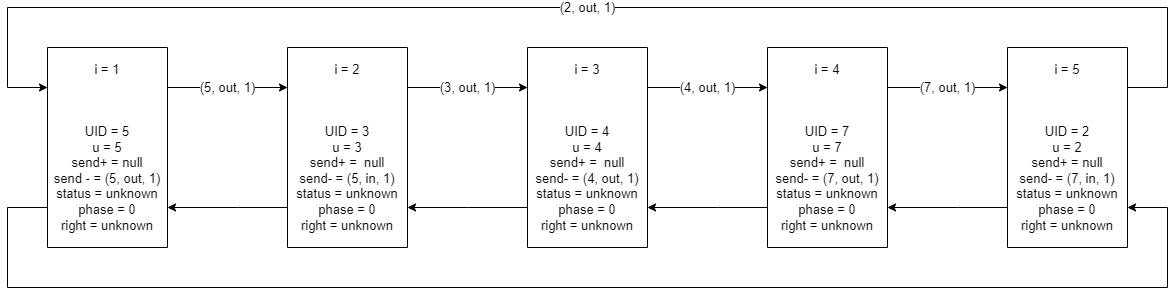

The diagram above was exported from draw.io. Its source (the exported page's mxGraphModel, read from the mxfile embedded in the PNG):
<mxGraphModel dx="2272" dy="794" grid="1" gridSize="10" guides="1" tooltips="1" connect="1" arrows="1" fold="1" page="1" pageScale="1" pageWidth="850" pageHeight="1100" math="0" shadow="0">
  <root>
    <mxCell id="0" />
    <mxCell id="1" parent="0" />
    <mxCell id="YQDGWLYe25DyxMPqxXB0-11" value="(5, out, 1)" style="edgeStyle=orthogonalEdgeStyle;rounded=0;orthogonalLoop=1;jettySize=auto;html=1;labelBorderColor=none;fontSize=13;" parent="1" source="dxE6QMDCgJcWrgPQoLjy-43" target="dxE6QMDCgJcWrgPQoLjy-51" edge="1">
      <mxGeometry relative="1" as="geometry">
        <Array as="points">
          <mxPoint x="230" y="320" />
          <mxPoint x="230" y="320" />
        </Array>
      </mxGeometry>
    </mxCell>
    <mxCell id="YQDGWLYe25DyxMPqxXB0-27" style="edgeStyle=orthogonalEdgeStyle;rounded=0;orthogonalLoop=1;jettySize=auto;html=1;labelBorderColor=none;fontSize=13;" parent="1" source="dxE6QMDCgJcWrgPQoLjy-43" target="YQDGWLYe25DyxMPqxXB0-8" edge="1">
      <mxGeometry relative="1" as="geometry">
        <Array as="points">
          <mxPoint y="440" />
          <mxPoint y="520" />
          <mxPoint x="1160" y="520" />
          <mxPoint x="1160" y="440" />
        </Array>
      </mxGeometry>
    </mxCell>
    <mxCell id="dxE6QMDCgJcWrgPQoLjy-43" value="i = 1&lt;br&gt;&lt;br&gt;&lt;br&gt;&lt;br&gt;UID = 5&lt;br&gt;u = 5&lt;br&gt;send+ = null&lt;br&gt;send - = (5, out, 1)&lt;br&gt;status = unknown&lt;br&gt;phase = 0&lt;br&gt;right = unknown" style="rounded=0;whiteSpace=wrap;html=1;fontSize=13;direction=south;" parent="1" vertex="1">
      <mxGeometry x="40" y="280" width="120" height="200" as="geometry" />
    </mxCell>
    <mxCell id="YQDGWLYe25DyxMPqxXB0-13" style="edgeStyle=orthogonalEdgeStyle;rounded=0;orthogonalLoop=1;jettySize=auto;html=1;labelBorderColor=none;fontSize=13;" parent="1" source="dxE6QMDCgJcWrgPQoLjy-51" target="dxE6QMDCgJcWrgPQoLjy-43" edge="1">
      <mxGeometry relative="1" as="geometry">
        <Array as="points">
          <mxPoint x="230" y="440" />
          <mxPoint x="230" y="440" />
        </Array>
      </mxGeometry>
    </mxCell>
    <mxCell id="YQDGWLYe25DyxMPqxXB0-20" value="(3, out, 1)" style="edgeStyle=orthogonalEdgeStyle;rounded=0;orthogonalLoop=1;jettySize=auto;html=1;labelBorderColor=none;fontSize=13;" parent="1" source="dxE6QMDCgJcWrgPQoLjy-51" target="dxE6QMDCgJcWrgPQoLjy-53" edge="1">
      <mxGeometry relative="1" as="geometry">
        <Array as="points">
          <mxPoint x="460" y="320" />
          <mxPoint x="460" y="320" />
        </Array>
      </mxGeometry>
    </mxCell>
    <mxCell id="dxE6QMDCgJcWrgPQoLjy-51" value="i = 2&lt;br&gt;&lt;br&gt;&lt;br&gt;&lt;br&gt;UID = 3&lt;br&gt;u = 3&lt;br&gt;send+ =&amp;nbsp; null&lt;br&gt;send- = (5, in, 1)&lt;br&gt;status = unknown&lt;br&gt;phase = 0&lt;br&gt;right = unknown" style="rounded=0;whiteSpace=wrap;html=1;fontSize=13;direction=south;" parent="1" vertex="1">
      <mxGeometry x="280" y="280" width="120" height="200" as="geometry" />
    </mxCell>
    <mxCell id="YQDGWLYe25DyxMPqxXB0-21" style="edgeStyle=orthogonalEdgeStyle;rounded=0;orthogonalLoop=1;jettySize=auto;html=1;labelBorderColor=none;fontSize=13;" parent="1" source="dxE6QMDCgJcWrgPQoLjy-53" target="dxE6QMDCgJcWrgPQoLjy-51" edge="1">
      <mxGeometry relative="1" as="geometry">
        <Array as="points">
          <mxPoint x="460" y="440" />
          <mxPoint x="460" y="440" />
        </Array>
      </mxGeometry>
    </mxCell>
    <mxCell id="YQDGWLYe25DyxMPqxXB0-22" value="(4, out, 1)" style="edgeStyle=orthogonalEdgeStyle;rounded=0;orthogonalLoop=1;jettySize=auto;html=1;labelBorderColor=none;fontSize=13;" parent="1" source="dxE6QMDCgJcWrgPQoLjy-53" target="dxE6QMDCgJcWrgPQoLjy-55" edge="1">
      <mxGeometry relative="1" as="geometry">
        <Array as="points">
          <mxPoint x="710" y="320" />
          <mxPoint x="710" y="320" />
        </Array>
      </mxGeometry>
    </mxCell>
    <mxCell id="dxE6QMDCgJcWrgPQoLjy-53" value="i = 3&lt;br&gt;&lt;br&gt;&lt;br&gt;&lt;br&gt;UID = 4&lt;br&gt;u = 4&lt;br&gt;send+ =&amp;nbsp; null&lt;br&gt;send- = (4, out, 1)&lt;br&gt;status = unknown&lt;br&gt;phase = 0&lt;br&gt;right = unknown" style="rounded=0;whiteSpace=wrap;html=1;fontSize=13;direction=south;" parent="1" vertex="1">
      <mxGeometry x="520" y="280" width="120" height="200" as="geometry" />
    </mxCell>
    <mxCell id="YQDGWLYe25DyxMPqxXB0-23" style="edgeStyle=orthogonalEdgeStyle;rounded=0;orthogonalLoop=1;jettySize=auto;html=1;labelBorderColor=none;fontSize=13;" parent="1" source="dxE6QMDCgJcWrgPQoLjy-55" target="dxE6QMDCgJcWrgPQoLjy-53" edge="1">
      <mxGeometry relative="1" as="geometry">
        <Array as="points">
          <mxPoint x="710" y="440" />
          <mxPoint x="710" y="440" />
        </Array>
      </mxGeometry>
    </mxCell>
    <mxCell id="YQDGWLYe25DyxMPqxXB0-24" value="(7, out, 1)" style="edgeStyle=orthogonalEdgeStyle;rounded=0;orthogonalLoop=1;jettySize=auto;html=1;labelBorderColor=none;fontSize=13;" parent="1" source="dxE6QMDCgJcWrgPQoLjy-55" target="YQDGWLYe25DyxMPqxXB0-8" edge="1">
      <mxGeometry relative="1" as="geometry">
        <Array as="points">
          <mxPoint x="940" y="320" />
          <mxPoint x="940" y="320" />
        </Array>
      </mxGeometry>
    </mxCell>
    <mxCell id="dxE6QMDCgJcWrgPQoLjy-55" value="i = 4&lt;br&gt;&lt;br&gt;&lt;br&gt;&lt;br&gt;UID = 7&lt;br&gt;u = 7&lt;br&gt;send+ =&amp;nbsp; null&lt;br&gt;send- = (7, out, 1)&lt;br&gt;status = unknown&lt;br&gt;phase = 0&lt;br&gt;right = unknown" style="rounded=0;whiteSpace=wrap;html=1;fontSize=13;direction=south;" parent="1" vertex="1">
      <mxGeometry x="760" y="280" width="120" height="200" as="geometry" />
    </mxCell>
    <mxCell id="YQDGWLYe25DyxMPqxXB0-25" style="edgeStyle=orthogonalEdgeStyle;rounded=0;orthogonalLoop=1;jettySize=auto;html=1;labelBorderColor=none;fontSize=13;" parent="1" source="YQDGWLYe25DyxMPqxXB0-8" target="dxE6QMDCgJcWrgPQoLjy-55" edge="1">
      <mxGeometry relative="1" as="geometry">
        <Array as="points">
          <mxPoint x="950" y="440" />
          <mxPoint x="950" y="440" />
        </Array>
      </mxGeometry>
    </mxCell>
    <mxCell id="YQDGWLYe25DyxMPqxXB0-26" value="(2, out, 1)" style="edgeStyle=orthogonalEdgeStyle;rounded=0;orthogonalLoop=1;jettySize=auto;html=1;labelBorderColor=none;fontSize=13;" parent="1" source="YQDGWLYe25DyxMPqxXB0-8" target="dxE6QMDCgJcWrgPQoLjy-43" edge="1">
      <mxGeometry relative="1" as="geometry">
        <Array as="points">
          <mxPoint x="1160" y="320" />
          <mxPoint x="1160" y="240" />
          <mxPoint y="240" />
          <mxPoint y="320" />
        </Array>
        <mxPoint as="offset" />
      </mxGeometry>
    </mxCell>
    <mxCell id="YQDGWLYe25DyxMPqxXB0-8" value="i = 5&lt;br&gt;&lt;br&gt;&lt;br&gt;&lt;br&gt;UID = 2&lt;br&gt;u = 2&lt;br&gt;send+ = null&lt;br&gt;send- = (7, in, 1)&lt;br&gt;status = unknown&lt;br&gt;phase = 0&lt;br&gt;right = unknown" style="rounded=0;whiteSpace=wrap;html=1;fontSize=13;direction=south;" parent="1" vertex="1">
      <mxGeometry x="1000" y="280" width="120" height="200" as="geometry" />
    </mxCell>
  </root>
</mxGraphModel>